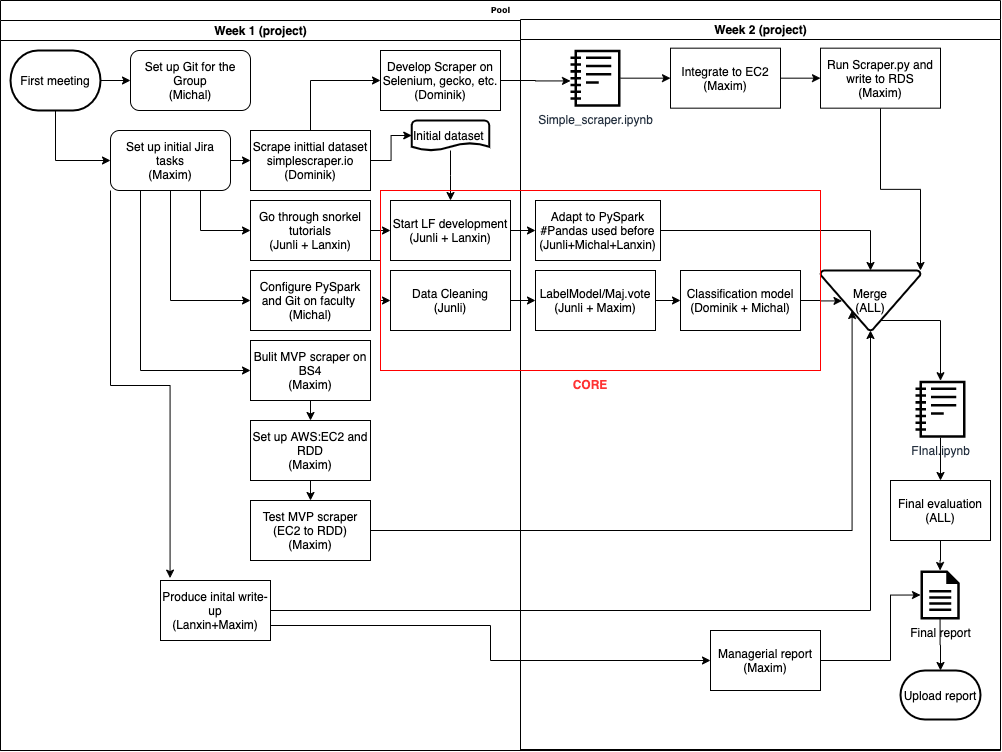

The diagram above was exported from draw.io. Its source (the exported page's mxGraphModel, read from the mxfile embedded in the PNG):
<mxGraphModel dx="1351" dy="971" grid="1" gridSize="10" guides="1" tooltips="1" connect="1" arrows="1" fold="1" page="1" pageScale="1" pageWidth="1100" pageHeight="850" background="#ffffff" math="0" shadow="0">
  <root>
    <mxCell id="0" />
    <mxCell id="1" parent="0" />
    <mxCell id="77e6c97f196da883-1" value="Pool" style="swimlane;html=1;childLayout=stackLayout;startSize=20;rounded=0;shadow=0;labelBackgroundColor=none;strokeWidth=1;fontFamily=Verdana;fontSize=8;align=center;" parent="1" vertex="1">
      <mxGeometry x="70" y="40" width="1000" height="750" as="geometry" />
    </mxCell>
    <mxCell id="77e6c97f196da883-2" value="Week 1 (project)" style="swimlane;html=1;startSize=20;" parent="77e6c97f196da883-1" vertex="1">
      <mxGeometry y="20" width="520" height="730" as="geometry" />
    </mxCell>
    <mxCell id="LDDo0U1qHjWRzShjDtRH-4" style="edgeStyle=orthogonalEdgeStyle;rounded=0;orthogonalLoop=1;jettySize=auto;html=1;exitX=1;exitY=0.5;exitDx=0;exitDy=0;exitPerimeter=0;entryX=0;entryY=0.5;entryDx=0;entryDy=0;" edge="1" parent="77e6c97f196da883-2" source="LDDo0U1qHjWRzShjDtRH-2" target="LDDo0U1qHjWRzShjDtRH-3">
      <mxGeometry relative="1" as="geometry" />
    </mxCell>
    <mxCell id="LDDo0U1qHjWRzShjDtRH-7" style="edgeStyle=orthogonalEdgeStyle;rounded=0;orthogonalLoop=1;jettySize=auto;html=1;exitX=0.5;exitY=1;exitDx=0;exitDy=0;exitPerimeter=0;entryX=0;entryY=0.5;entryDx=0;entryDy=0;" edge="1" parent="77e6c97f196da883-2" source="LDDo0U1qHjWRzShjDtRH-2" target="LDDo0U1qHjWRzShjDtRH-5">
      <mxGeometry relative="1" as="geometry" />
    </mxCell>
    <mxCell id="LDDo0U1qHjWRzShjDtRH-2" value="First meeting" style="strokeWidth=2;html=1;shape=mxgraph.flowchart.terminator;whiteSpace=wrap;" vertex="1" parent="77e6c97f196da883-2">
      <mxGeometry x="10" y="30" width="90" height="60" as="geometry" />
    </mxCell>
    <mxCell id="LDDo0U1qHjWRzShjDtRH-3" value="Set up Git for the Group&lt;br&gt;(Michal)" style="rounded=1;whiteSpace=wrap;html=1;" vertex="1" parent="77e6c97f196da883-2">
      <mxGeometry x="130" y="30" width="120" height="60" as="geometry" />
    </mxCell>
    <mxCell id="LDDo0U1qHjWRzShjDtRH-15" style="edgeStyle=orthogonalEdgeStyle;rounded=0;orthogonalLoop=1;jettySize=auto;html=1;exitX=0.75;exitY=1;exitDx=0;exitDy=0;entryX=0;entryY=0.5;entryDx=0;entryDy=0;" edge="1" parent="77e6c97f196da883-2" source="LDDo0U1qHjWRzShjDtRH-5" target="LDDo0U1qHjWRzShjDtRH-14">
      <mxGeometry relative="1" as="geometry" />
    </mxCell>
    <mxCell id="LDDo0U1qHjWRzShjDtRH-17" style="edgeStyle=orthogonalEdgeStyle;rounded=0;orthogonalLoop=1;jettySize=auto;html=1;exitX=0.5;exitY=1;exitDx=0;exitDy=0;entryX=0;entryY=0.5;entryDx=0;entryDy=0;" edge="1" parent="77e6c97f196da883-2" source="LDDo0U1qHjWRzShjDtRH-5" target="LDDo0U1qHjWRzShjDtRH-16">
      <mxGeometry relative="1" as="geometry" />
    </mxCell>
    <mxCell id="LDDo0U1qHjWRzShjDtRH-20" style="edgeStyle=orthogonalEdgeStyle;rounded=0;orthogonalLoop=1;jettySize=auto;html=1;exitX=0.25;exitY=1;exitDx=0;exitDy=0;entryX=0;entryY=0.5;entryDx=0;entryDy=0;" edge="1" parent="77e6c97f196da883-2" source="LDDo0U1qHjWRzShjDtRH-5" target="LDDo0U1qHjWRzShjDtRH-19">
      <mxGeometry relative="1" as="geometry" />
    </mxCell>
    <mxCell id="LDDo0U1qHjWRzShjDtRH-94" style="edgeStyle=orthogonalEdgeStyle;rounded=0;orthogonalLoop=1;jettySize=auto;html=1;exitX=0;exitY=1;exitDx=0;exitDy=0;entryX=0.087;entryY=-0.04;entryDx=0;entryDy=0;entryPerimeter=0;" edge="1" parent="77e6c97f196da883-2" source="LDDo0U1qHjWRzShjDtRH-5" target="LDDo0U1qHjWRzShjDtRH-93">
      <mxGeometry relative="1" as="geometry" />
    </mxCell>
    <mxCell id="LDDo0U1qHjWRzShjDtRH-5" value="Set up initial Jira tasks&lt;br&gt;(Maxim)" style="rounded=1;whiteSpace=wrap;html=1;" vertex="1" parent="77e6c97f196da883-2">
      <mxGeometry x="110" y="110" width="120" height="60" as="geometry" />
    </mxCell>
    <mxCell id="LDDo0U1qHjWRzShjDtRH-35" style="edgeStyle=orthogonalEdgeStyle;rounded=0;orthogonalLoop=1;jettySize=auto;html=1;exitX=1;exitY=0.5;exitDx=0;exitDy=0;entryX=0;entryY=0.5;entryDx=0;entryDy=0;entryPerimeter=0;" edge="1" parent="77e6c97f196da883-2" source="LDDo0U1qHjWRzShjDtRH-12" target="LDDo0U1qHjWRzShjDtRH-32">
      <mxGeometry relative="1" as="geometry" />
    </mxCell>
    <mxCell id="LDDo0U1qHjWRzShjDtRH-39" style="edgeStyle=orthogonalEdgeStyle;rounded=0;orthogonalLoop=1;jettySize=auto;html=1;exitX=0.5;exitY=0;exitDx=0;exitDy=0;entryX=0;entryY=0.5;entryDx=0;entryDy=0;" edge="1" parent="77e6c97f196da883-2" source="LDDo0U1qHjWRzShjDtRH-12" target="LDDo0U1qHjWRzShjDtRH-38">
      <mxGeometry relative="1" as="geometry" />
    </mxCell>
    <mxCell id="LDDo0U1qHjWRzShjDtRH-12" value="Scrape inittial dataset&lt;br&gt;simplescraper.io&lt;br&gt;(Dominik)" style="rounded=0;whiteSpace=wrap;html=1;" vertex="1" parent="77e6c97f196da883-2">
      <mxGeometry x="250" y="110" width="120" height="60" as="geometry" />
    </mxCell>
    <mxCell id="LDDo0U1qHjWRzShjDtRH-83" style="edgeStyle=orthogonalEdgeStyle;rounded=0;orthogonalLoop=1;jettySize=auto;html=1;exitX=1;exitY=1;exitDx=0;exitDy=0;entryX=0;entryY=0.5;entryDx=0;entryDy=0;" edge="1" parent="77e6c97f196da883-2" source="LDDo0U1qHjWRzShjDtRH-14" target="LDDo0U1qHjWRzShjDtRH-81">
      <mxGeometry relative="1" as="geometry">
        <Array as="points">
          <mxPoint x="380" y="240" />
          <mxPoint x="380" y="280" />
        </Array>
      </mxGeometry>
    </mxCell>
    <mxCell id="LDDo0U1qHjWRzShjDtRH-14" value="Go through snorkel tutorials&lt;br&gt;(Junli + Lanxin)" style="rounded=0;whiteSpace=wrap;html=1;" vertex="1" parent="77e6c97f196da883-2">
      <mxGeometry x="250" y="180" width="120" height="60" as="geometry" />
    </mxCell>
    <mxCell id="LDDo0U1qHjWRzShjDtRH-16" value="Configure PySpark and Git on faculty&amp;nbsp;&lt;br&gt;(Michal)" style="rounded=0;whiteSpace=wrap;html=1;" vertex="1" parent="77e6c97f196da883-2">
      <mxGeometry x="250" y="250" width="120" height="60" as="geometry" />
    </mxCell>
    <mxCell id="LDDo0U1qHjWRzShjDtRH-19" value="Bulit MVP scraper on BS4&lt;br&gt;(Maxim)" style="rounded=0;whiteSpace=wrap;html=1;" vertex="1" parent="77e6c97f196da883-2">
      <mxGeometry x="250" y="320" width="120" height="60" as="geometry" />
    </mxCell>
    <mxCell id="LDDo0U1qHjWRzShjDtRH-9" style="edgeStyle=orthogonalEdgeStyle;rounded=0;orthogonalLoop=1;jettySize=auto;html=1;exitX=1;exitY=0.5;exitDx=0;exitDy=0;entryX=0;entryY=0.5;entryDx=0;entryDy=0;" edge="1" parent="77e6c97f196da883-2" source="LDDo0U1qHjWRzShjDtRH-5" target="LDDo0U1qHjWRzShjDtRH-12">
      <mxGeometry relative="1" as="geometry">
        <mxPoint x="289.9999999999998" y="140.42857142857156" as="targetPoint" />
      </mxGeometry>
    </mxCell>
    <mxCell id="LDDo0U1qHjWRzShjDtRH-27" style="edgeStyle=orthogonalEdgeStyle;rounded=0;orthogonalLoop=1;jettySize=auto;html=1;exitX=0.5;exitY=1;exitDx=0;exitDy=0;entryX=0.5;entryY=0;entryDx=0;entryDy=0;" edge="1" parent="77e6c97f196da883-2" source="LDDo0U1qHjWRzShjDtRH-23" target="LDDo0U1qHjWRzShjDtRH-25">
      <mxGeometry relative="1" as="geometry" />
    </mxCell>
    <mxCell id="LDDo0U1qHjWRzShjDtRH-23" value="Set up AWS:EC2 and RDD&lt;br&gt;(Maxim)" style="rounded=0;whiteSpace=wrap;html=1;" vertex="1" parent="77e6c97f196da883-2">
      <mxGeometry x="250" y="400" width="120" height="60" as="geometry" />
    </mxCell>
    <mxCell id="LDDo0U1qHjWRzShjDtRH-22" style="edgeStyle=orthogonalEdgeStyle;rounded=0;orthogonalLoop=1;jettySize=auto;html=1;exitX=0.5;exitY=1;exitDx=0;exitDy=0;entryX=0.5;entryY=0;entryDx=0;entryDy=0;" edge="1" parent="77e6c97f196da883-2" source="LDDo0U1qHjWRzShjDtRH-19" target="LDDo0U1qHjWRzShjDtRH-23">
      <mxGeometry relative="1" as="geometry">
        <mxPoint x="310.42857142857156" y="440.0000000000002" as="targetPoint" />
      </mxGeometry>
    </mxCell>
    <mxCell id="LDDo0U1qHjWRzShjDtRH-100" style="edgeStyle=orthogonalEdgeStyle;rounded=0;orthogonalLoop=1;jettySize=auto;html=1;entryX=0.316;entryY=0.667;entryDx=0;entryDy=0;entryPerimeter=0;" edge="1" parent="77e6c97f196da883-2" source="LDDo0U1qHjWRzShjDtRH-25" target="LDDo0U1qHjWRzShjDtRH-96">
      <mxGeometry relative="1" as="geometry" />
    </mxCell>
    <mxCell id="LDDo0U1qHjWRzShjDtRH-25" value="Test MVP scraper (EC2 to RDD)&lt;br&gt;(Maxim)" style="rounded=0;whiteSpace=wrap;html=1;" vertex="1" parent="77e6c97f196da883-2">
      <mxGeometry x="250" y="480" width="120" height="60" as="geometry" />
    </mxCell>
    <mxCell id="LDDo0U1qHjWRzShjDtRH-29" value="Start LF development&lt;br&gt;(Junli + Lanxin)" style="rounded=0;whiteSpace=wrap;html=1;" vertex="1" parent="77e6c97f196da883-2">
      <mxGeometry x="390" y="180" width="120" height="60" as="geometry" />
    </mxCell>
    <mxCell id="LDDo0U1qHjWRzShjDtRH-28" style="edgeStyle=orthogonalEdgeStyle;rounded=0;orthogonalLoop=1;jettySize=auto;html=1;exitX=1;exitY=0.5;exitDx=0;exitDy=0;entryX=0;entryY=0.5;entryDx=0;entryDy=0;" edge="1" parent="77e6c97f196da883-2" source="LDDo0U1qHjWRzShjDtRH-14" target="LDDo0U1qHjWRzShjDtRH-29">
      <mxGeometry relative="1" as="geometry">
        <mxPoint x="399.9999999999998" y="210.42857142857156" as="targetPoint" />
      </mxGeometry>
    </mxCell>
    <mxCell id="77e6c97f196da883-3" value="Week 2 (project)" style="swimlane;html=1;startSize=20;" parent="77e6c97f196da883-2" vertex="1">
      <mxGeometry x="520" y="-1" width="480" height="730" as="geometry" />
    </mxCell>
    <mxCell id="LDDo0U1qHjWRzShjDtRH-97" style="edgeStyle=orthogonalEdgeStyle;rounded=0;orthogonalLoop=1;jettySize=auto;html=1;entryX=0.5;entryY=0;entryDx=0;entryDy=0;entryPerimeter=0;" edge="1" parent="77e6c97f196da883-3" source="LDDo0U1qHjWRzShjDtRH-41" target="LDDo0U1qHjWRzShjDtRH-96">
      <mxGeometry relative="1" as="geometry" />
    </mxCell>
    <mxCell id="LDDo0U1qHjWRzShjDtRH-41" value="Adapt to PySpark #Pandas used before&lt;br&gt;(Junli+Michal+Lanxin)" style="rounded=0;whiteSpace=wrap;html=1;fillColor=#FFFFFF;" vertex="1" parent="77e6c97f196da883-3">
      <mxGeometry x="15" y="181" width="125" height="60" as="geometry" />
    </mxCell>
    <mxCell id="LDDo0U1qHjWRzShjDtRH-84" style="edgeStyle=orthogonalEdgeStyle;rounded=0;orthogonalLoop=1;jettySize=auto;html=1;entryX=0;entryY=0.5;entryDx=0;entryDy=0;" edge="1" parent="77e6c97f196da883-3" source="LDDo0U1qHjWRzShjDtRH-43" target="LDDo0U1qHjWRzShjDtRH-45">
      <mxGeometry relative="1" as="geometry" />
    </mxCell>
    <mxCell id="LDDo0U1qHjWRzShjDtRH-43" value="Simple_scraper.ipynb&lt;br&gt;" style="outlineConnect=0;fontColor=#232F3E;gradientColor=none;fillColor=#000000;strokeColor=none;dashed=0;verticalLabelPosition=bottom;verticalAlign=top;align=center;html=1;fontSize=12;fontStyle=0;aspect=fixed;pointerEvents=1;shape=mxgraph.aws4.notebook;" vertex="1" parent="77e6c97f196da883-3">
      <mxGeometry x="50" y="30" width="50" height="57.35" as="geometry" />
    </mxCell>
    <mxCell id="LDDo0U1qHjWRzShjDtRH-85" style="edgeStyle=orthogonalEdgeStyle;rounded=0;orthogonalLoop=1;jettySize=auto;html=1;entryX=0;entryY=0.5;entryDx=0;entryDy=0;" edge="1" parent="77e6c97f196da883-3" source="LDDo0U1qHjWRzShjDtRH-45" target="LDDo0U1qHjWRzShjDtRH-48">
      <mxGeometry relative="1" as="geometry" />
    </mxCell>
    <mxCell id="LDDo0U1qHjWRzShjDtRH-45" value="Integrate to EC2&lt;br&gt;(Maxim)" style="rounded=0;whiteSpace=wrap;html=1;" vertex="1" parent="77e6c97f196da883-3">
      <mxGeometry x="150" y="28.67" width="110" height="60" as="geometry" />
    </mxCell>
    <mxCell id="LDDo0U1qHjWRzShjDtRH-98" style="edgeStyle=orthogonalEdgeStyle;rounded=0;orthogonalLoop=1;jettySize=auto;html=1;entryX=1;entryY=0;entryDx=0;entryDy=0;entryPerimeter=0;" edge="1" parent="77e6c97f196da883-3" source="LDDo0U1qHjWRzShjDtRH-48" target="LDDo0U1qHjWRzShjDtRH-96">
      <mxGeometry relative="1" as="geometry" />
    </mxCell>
    <mxCell id="LDDo0U1qHjWRzShjDtRH-48" value="Run Scraper.py and write to RDS&lt;br&gt;(Maxim)" style="rounded=0;whiteSpace=wrap;html=1;" vertex="1" parent="77e6c97f196da883-3">
      <mxGeometry x="300" y="28.67" width="120" height="60" as="geometry" />
    </mxCell>
    <mxCell id="LDDo0U1qHjWRzShjDtRH-88" value="LabelModel/Maj.vote&lt;br&gt;(Junli + Maxim)" style="rounded=0;whiteSpace=wrap;html=1;" vertex="1" parent="77e6c97f196da883-3">
      <mxGeometry x="15" y="251" width="120" height="60" as="geometry" />
    </mxCell>
    <mxCell id="LDDo0U1qHjWRzShjDtRH-92" value="Classification model&lt;br&gt;(Dominik + Michal)" style="rounded=0;whiteSpace=wrap;html=1;" vertex="1" parent="77e6c97f196da883-3">
      <mxGeometry x="160" y="251" width="120" height="60" as="geometry" />
    </mxCell>
    <mxCell id="LDDo0U1qHjWRzShjDtRH-91" style="edgeStyle=orthogonalEdgeStyle;rounded=0;orthogonalLoop=1;jettySize=auto;html=1;exitX=1;exitY=0.5;exitDx=0;exitDy=0;entryX=0;entryY=0.5;entryDx=0;entryDy=0;" edge="1" parent="77e6c97f196da883-3" source="LDDo0U1qHjWRzShjDtRH-88" target="LDDo0U1qHjWRzShjDtRH-92">
      <mxGeometry relative="1" as="geometry">
        <mxPoint x="190" y="281.42857142857156" as="targetPoint" />
      </mxGeometry>
    </mxCell>
    <mxCell id="LDDo0U1qHjWRzShjDtRH-102" style="edgeStyle=orthogonalEdgeStyle;rounded=0;orthogonalLoop=1;jettySize=auto;html=1;" edge="1" parent="77e6c97f196da883-3" source="LDDo0U1qHjWRzShjDtRH-96" target="LDDo0U1qHjWRzShjDtRH-101">
      <mxGeometry relative="1" as="geometry">
        <Array as="points">
          <mxPoint x="350" y="301" />
          <mxPoint x="420" y="301" />
        </Array>
      </mxGeometry>
    </mxCell>
    <mxCell id="LDDo0U1qHjWRzShjDtRH-96" value="Merge&lt;br&gt;(ALL)" style="strokeWidth=2;html=1;shape=mxgraph.flowchart.merge_or_storage;whiteSpace=wrap;fillColor=#FFFFFF;" vertex="1" parent="77e6c97f196da883-3">
      <mxGeometry x="300" y="251" width="100" height="60" as="geometry" />
    </mxCell>
    <mxCell id="LDDo0U1qHjWRzShjDtRH-95" style="edgeStyle=orthogonalEdgeStyle;rounded=0;orthogonalLoop=1;jettySize=auto;html=1;exitX=1;exitY=0.5;exitDx=0;exitDy=0;entryX=0.215;entryY=0.507;entryDx=0;entryDy=0;entryPerimeter=0;" edge="1" parent="77e6c97f196da883-3" source="LDDo0U1qHjWRzShjDtRH-92" target="LDDo0U1qHjWRzShjDtRH-96">
      <mxGeometry relative="1" as="geometry">
        <mxPoint x="310" y="281.42857142857156" as="targetPoint" />
      </mxGeometry>
    </mxCell>
    <mxCell id="LDDo0U1qHjWRzShjDtRH-104" style="edgeStyle=orthogonalEdgeStyle;rounded=0;orthogonalLoop=1;jettySize=auto;html=1;entryX=0.5;entryY=0;entryDx=0;entryDy=0;" edge="1" parent="77e6c97f196da883-3" source="LDDo0U1qHjWRzShjDtRH-101" target="LDDo0U1qHjWRzShjDtRH-103">
      <mxGeometry relative="1" as="geometry" />
    </mxCell>
    <mxCell id="LDDo0U1qHjWRzShjDtRH-101" value="FInal.ipynb" style="outlineConnect=0;fontColor=#232F3E;gradientColor=none;fillColor=#000000;strokeColor=none;dashed=0;verticalLabelPosition=bottom;verticalAlign=top;align=center;html=1;fontSize=12;fontStyle=0;aspect=fixed;pointerEvents=1;shape=mxgraph.aws4.notebook;" vertex="1" parent="77e6c97f196da883-3">
      <mxGeometry x="395" y="361" width="50" height="57.35" as="geometry" />
    </mxCell>
    <mxCell id="LDDo0U1qHjWRzShjDtRH-103" value="Final evaluation&lt;br&gt;(ALL)" style="rounded=0;whiteSpace=wrap;html=1;" vertex="1" parent="77e6c97f196da883-3">
      <mxGeometry x="370" y="461" width="100" height="60" as="geometry" />
    </mxCell>
    <mxCell id="LDDo0U1qHjWRzShjDtRH-106" value="Final report" style="aspect=fixed;pointerEvents=1;shadow=0;dashed=0;html=1;strokeColor=none;labelPosition=center;verticalLabelPosition=bottom;verticalAlign=top;align=center;fillColor=#000000;shape=mxgraph.mscae.enterprise.document" vertex="1" parent="77e6c97f196da883-3">
      <mxGeometry x="400" y="551" width="39.2" height="49" as="geometry" />
    </mxCell>
    <mxCell id="LDDo0U1qHjWRzShjDtRH-105" style="edgeStyle=orthogonalEdgeStyle;rounded=0;orthogonalLoop=1;jettySize=auto;html=1;entryX=0.5;entryY=0;entryDx=0;entryDy=0;entryPerimeter=0;" edge="1" parent="77e6c97f196da883-3" source="LDDo0U1qHjWRzShjDtRH-103" target="LDDo0U1qHjWRzShjDtRH-106">
      <mxGeometry relative="1" as="geometry">
        <mxPoint x="420" y="570.9999999999998" as="targetPoint" />
      </mxGeometry>
    </mxCell>
    <mxCell id="LDDo0U1qHjWRzShjDtRH-108" value="Upload report" style="strokeWidth=2;html=1;shape=mxgraph.flowchart.terminator;whiteSpace=wrap;" vertex="1" parent="77e6c97f196da883-3">
      <mxGeometry x="380" y="651" width="80" height="49" as="geometry" />
    </mxCell>
    <mxCell id="LDDo0U1qHjWRzShjDtRH-107" style="edgeStyle=orthogonalEdgeStyle;rounded=0;orthogonalLoop=1;jettySize=auto;html=1;entryX=0.5;entryY=0;entryDx=0;entryDy=0;entryPerimeter=0;" edge="1" parent="77e6c97f196da883-3" source="LDDo0U1qHjWRzShjDtRH-106" target="LDDo0U1qHjWRzShjDtRH-108">
      <mxGeometry relative="1" as="geometry">
        <mxPoint x="419.5999999999999" y="640.9999999999998" as="targetPoint" />
      </mxGeometry>
    </mxCell>
    <mxCell id="LDDo0U1qHjWRzShjDtRH-168" style="edgeStyle=orthogonalEdgeStyle;rounded=0;orthogonalLoop=1;jettySize=auto;html=1;entryX=0;entryY=0.5;entryDx=0;entryDy=0;entryPerimeter=0;" edge="1" parent="77e6c97f196da883-3" source="LDDo0U1qHjWRzShjDtRH-166" target="LDDo0U1qHjWRzShjDtRH-106">
      <mxGeometry relative="1" as="geometry">
        <Array as="points">
          <mxPoint x="370" y="641" />
          <mxPoint x="370" y="576" />
        </Array>
      </mxGeometry>
    </mxCell>
    <mxCell id="LDDo0U1qHjWRzShjDtRH-166" value="Managerial report&lt;br&gt;(Maxim)" style="rounded=0;whiteSpace=wrap;html=1;" vertex="1" parent="77e6c97f196da883-3">
      <mxGeometry x="190" y="611" width="110" height="60" as="geometry" />
    </mxCell>
    <mxCell id="LDDo0U1qHjWRzShjDtRH-170" value="&lt;font color=&quot;#ff3333&quot;&gt;&lt;b&gt;CORE&lt;/b&gt;&lt;/font&gt;" style="text;html=1;strokeColor=none;fillColor=none;align=center;verticalAlign=middle;whiteSpace=wrap;rounded=0;" vertex="1" parent="77e6c97f196da883-3">
      <mxGeometry x="50" y="355" width="40" height="20" as="geometry" />
    </mxCell>
    <mxCell id="LDDo0U1qHjWRzShjDtRH-36" style="edgeStyle=orthogonalEdgeStyle;rounded=0;orthogonalLoop=1;jettySize=auto;html=1;entryX=0.5;entryY=0;entryDx=0;entryDy=0;" edge="1" parent="77e6c97f196da883-2" source="LDDo0U1qHjWRzShjDtRH-32" target="LDDo0U1qHjWRzShjDtRH-29">
      <mxGeometry relative="1" as="geometry" />
    </mxCell>
    <mxCell id="LDDo0U1qHjWRzShjDtRH-32" value="Initial dataset&amp;nbsp;" style="strokeWidth=2;html=1;shape=mxgraph.flowchart.document2;whiteSpace=wrap;size=0.25;fillColor=#FFFFFF;" vertex="1" parent="77e6c97f196da883-2">
      <mxGeometry x="411.25" y="100" width="77.5" height="30" as="geometry" />
    </mxCell>
    <mxCell id="LDDo0U1qHjWRzShjDtRH-38" value="Develop Scraper on Selenium, gecko, etc.&lt;br&gt;(Dominik)" style="rounded=0;whiteSpace=wrap;html=1;fillColor=#FFFFFF;" vertex="1" parent="77e6c97f196da883-2">
      <mxGeometry x="380" y="30" width="120" height="60" as="geometry" />
    </mxCell>
    <mxCell id="LDDo0U1qHjWRzShjDtRH-40" style="edgeStyle=orthogonalEdgeStyle;rounded=0;orthogonalLoop=1;jettySize=auto;html=1;exitX=1;exitY=0.5;exitDx=0;exitDy=0;entryX=0;entryY=0.5;entryDx=0;entryDy=0;" edge="1" parent="77e6c97f196da883-2" source="LDDo0U1qHjWRzShjDtRH-29" target="LDDo0U1qHjWRzShjDtRH-41">
      <mxGeometry relative="1" as="geometry">
        <mxPoint x="559.9999999999998" y="210.42857142857156" as="targetPoint" />
      </mxGeometry>
    </mxCell>
    <mxCell id="LDDo0U1qHjWRzShjDtRH-89" style="edgeStyle=orthogonalEdgeStyle;rounded=0;orthogonalLoop=1;jettySize=auto;html=1;exitX=1;exitY=0.5;exitDx=0;exitDy=0;entryX=0;entryY=0.5;entryDx=0;entryDy=0;" edge="1" parent="77e6c97f196da883-2" source="LDDo0U1qHjWRzShjDtRH-81" target="LDDo0U1qHjWRzShjDtRH-88">
      <mxGeometry relative="1" as="geometry" />
    </mxCell>
    <mxCell id="LDDo0U1qHjWRzShjDtRH-81" value="Data Cleaning&lt;br&gt;(Junli)" style="rounded=0;whiteSpace=wrap;html=1;" vertex="1" parent="77e6c97f196da883-2">
      <mxGeometry x="390" y="250" width="120" height="60" as="geometry" />
    </mxCell>
    <mxCell id="LDDo0U1qHjWRzShjDtRH-167" style="edgeStyle=orthogonalEdgeStyle;rounded=0;orthogonalLoop=1;jettySize=auto;html=1;exitX=1;exitY=0.75;exitDx=0;exitDy=0;entryX=0;entryY=0.5;entryDx=0;entryDy=0;" edge="1" parent="77e6c97f196da883-2" source="LDDo0U1qHjWRzShjDtRH-93" target="LDDo0U1qHjWRzShjDtRH-166">
      <mxGeometry relative="1" as="geometry" />
    </mxCell>
    <mxCell id="LDDo0U1qHjWRzShjDtRH-93" value="Produce inital write-up&lt;br&gt;(Lanxin+Maxim)" style="rounded=0;whiteSpace=wrap;html=1;" vertex="1" parent="77e6c97f196da883-2">
      <mxGeometry x="160" y="560" width="110" height="60" as="geometry" />
    </mxCell>
    <mxCell id="LDDo0U1qHjWRzShjDtRH-99" style="edgeStyle=orthogonalEdgeStyle;rounded=0;orthogonalLoop=1;jettySize=auto;html=1;entryX=0.5;entryY=1;entryDx=0;entryDy=0;entryPerimeter=0;" edge="1" parent="77e6c97f196da883-2" source="LDDo0U1qHjWRzShjDtRH-93" target="LDDo0U1qHjWRzShjDtRH-96">
      <mxGeometry relative="1" as="geometry">
        <mxPoint x="700" y="529.9999999999998" as="targetPoint" />
      </mxGeometry>
    </mxCell>
    <mxCell id="LDDo0U1qHjWRzShjDtRH-169" value="" style="rounded=0;whiteSpace=wrap;html=1;fillColor=none;strokeColor=#FF0000;" vertex="1" parent="77e6c97f196da883-2">
      <mxGeometry x="380" y="170" width="440" height="180" as="geometry" />
    </mxCell>
    <mxCell id="LDDo0U1qHjWRzShjDtRH-42" style="edgeStyle=orthogonalEdgeStyle;rounded=0;orthogonalLoop=1;jettySize=auto;html=1;exitX=1;exitY=0.5;exitDx=0;exitDy=0;" edge="1" parent="1" source="LDDo0U1qHjWRzShjDtRH-38">
      <mxGeometry relative="1" as="geometry">
        <mxPoint x="639.9999999999998" y="120.42857142857156" as="targetPoint" />
      </mxGeometry>
    </mxCell>
  </root>
</mxGraphModel>